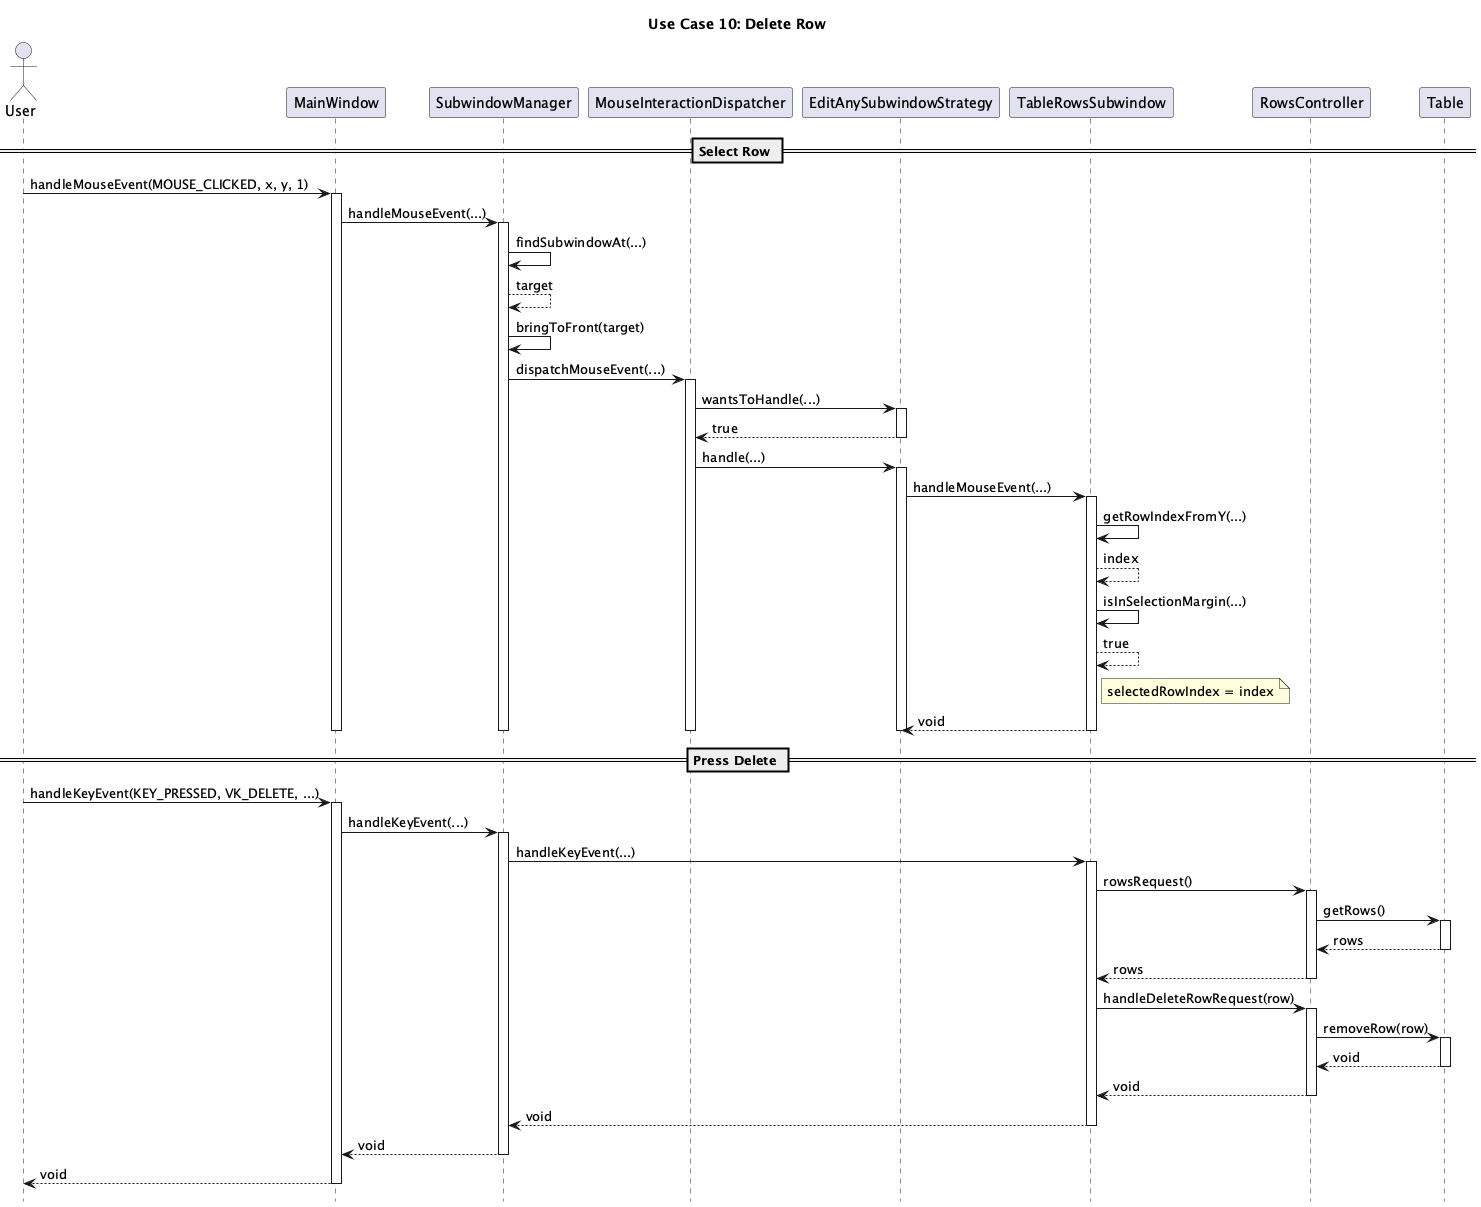

The diagram above was rendered by PlantUML. Its source (embedded in the PNG):
@startuml
title Use Case 10: Delete Row
hide footbox

actor User
participant MainWindow
participant SubwindowManager
participant MouseInteractionDispatcher
participant EditAnySubwindowStrategy
participant TableRowsSubwindow
participant RowsController
participant Table

== Select Row ==
User -> MainWindow : handleMouseEvent(MOUSE_CLICKED, x, y, 1)
activate MainWindow
MainWindow -> SubwindowManager : handleMouseEvent(...)
activate SubwindowManager
SubwindowManager -> SubwindowManager : findSubwindowAt(...)
SubwindowManager --> SubwindowManager : target
SubwindowManager -> SubwindowManager : bringToFront(target)
SubwindowManager -> MouseInteractionDispatcher : dispatchMouseEvent(...)
activate MouseInteractionDispatcher
MouseInteractionDispatcher -> EditAnySubwindowStrategy : wantsToHandle(...)
activate EditAnySubwindowStrategy
EditAnySubwindowStrategy --> MouseInteractionDispatcher : true
deactivate EditAnySubwindowStrategy
MouseInteractionDispatcher -> EditAnySubwindowStrategy : handle(...)
activate EditAnySubwindowStrategy
EditAnySubwindowStrategy -> TableRowsSubwindow : handleMouseEvent(...)
activate TableRowsSubwindow
TableRowsSubwindow -> TableRowsSubwindow : getRowIndexFromY(...)
TableRowsSubwindow --> TableRowsSubwindow : index
TableRowsSubwindow -> TableRowsSubwindow : isInSelectionMargin(...)
TableRowsSubwindow --> TableRowsSubwindow : true
note right of TableRowsSubwindow : selectedRowIndex = index
TableRowsSubwindow --> EditAnySubwindowStrategy : void
deactivate TableRowsSubwindow
deactivate EditAnySubwindowStrategy
deactivate MouseInteractionDispatcher
deactivate SubwindowManager
deactivate MainWindow

== Press Delete ==
User -> MainWindow : handleKeyEvent(KEY_PRESSED, VK_DELETE, ...)
activate MainWindow
MainWindow -> SubwindowManager : handleKeyEvent(...)
activate SubwindowManager
SubwindowManager -> TableRowsSubwindow : handleKeyEvent(...)
activate TableRowsSubwindow
TableRowsSubwindow -> RowsController : rowsRequest()
activate RowsController
RowsController -> Table : getRows()
activate Table
Table --> RowsController : rows
deactivate Table
RowsController --> TableRowsSubwindow : rows
deactivate RowsController
TableRowsSubwindow -> RowsController : handleDeleteRowRequest(row)
activate RowsController
RowsController -> Table : removeRow(row)
activate Table
Table --> RowsController : void
deactivate Table
RowsController --> TableRowsSubwindow : void
deactivate RowsController
TableRowsSubwindow --> SubwindowManager : void
deactivate TableRowsSubwindow
SubwindowManager --> MainWindow : void
deactivate SubwindowManager
MainWindow --> User : void
deactivate MainWindow
@enduml